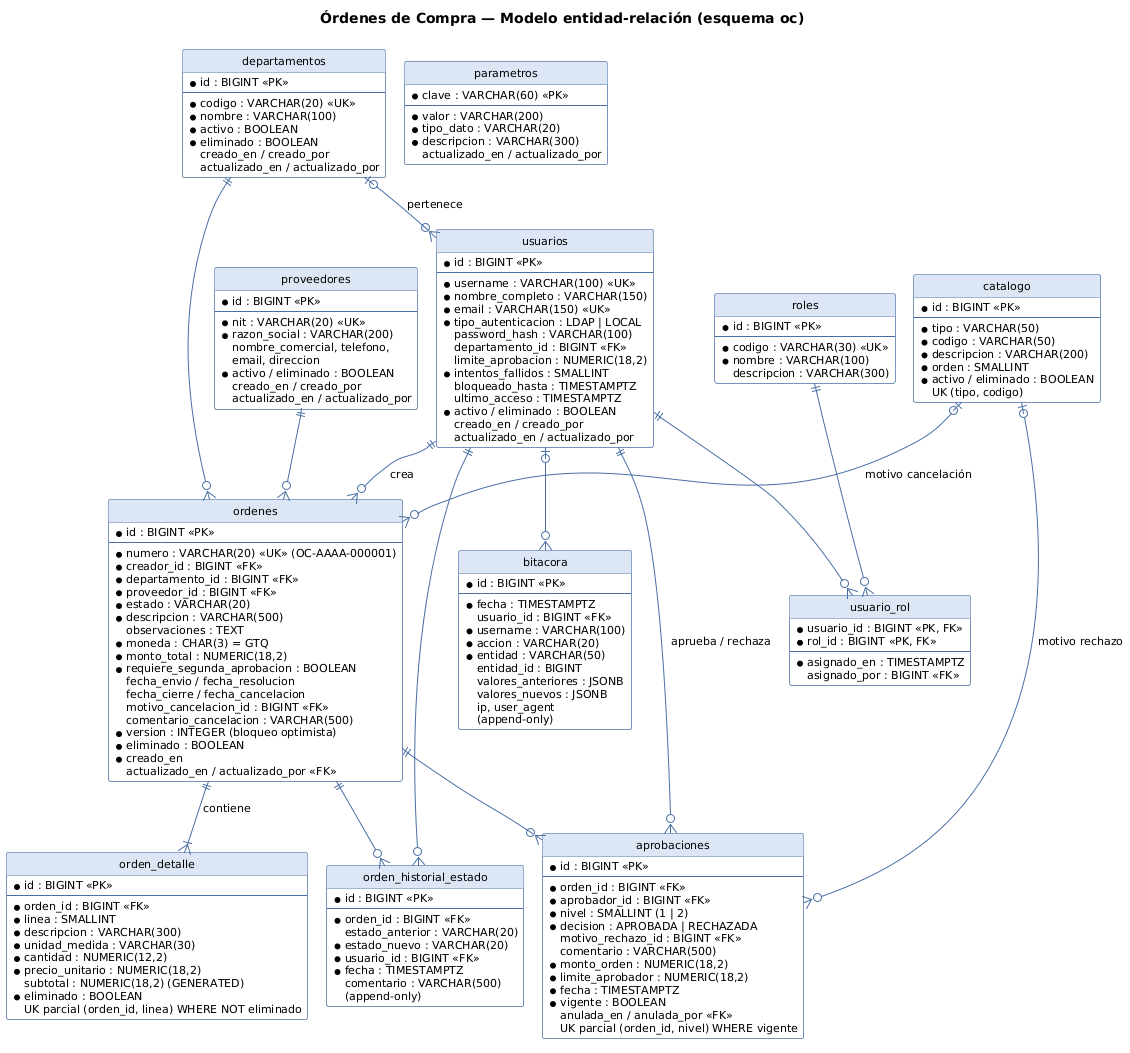

The diagram above was rendered by PlantUML. Its source (embedded in the PNG):
@startuml diagrama-er
' Diagrama ER — esquema "oc" (Flyway V1). Regenerar: ver README, sección "Diagrama ER".
!pragma layout smetana
hide circle
hide empty methods
skinparam shadowing false
skinparam defaultFontName DejaVu Sans
skinparam defaultFontSize 11
skinparam class {
  BackgroundColor #FDFDFE
  BorderColor #4A6FA5
  HeaderBackgroundColor #DCE6F5
  ArrowColor #4A6FA5
}
title Órdenes de Compra — Modelo entidad-relación (esquema oc)

entity departamentos {
  * id : BIGINT <<PK>>
  --
  * codigo : VARCHAR(20) <<UK>>
  * nombre : VARCHAR(100)
  * activo : BOOLEAN
  * eliminado : BOOLEAN
  creado_en / creado_por
  actualizado_en / actualizado_por
}

entity proveedores {
  * id : BIGINT <<PK>>
  --
  * nit : VARCHAR(20) <<UK>>
  * razon_social : VARCHAR(200)
  nombre_comercial, telefono,
  email, direccion
  * activo / eliminado : BOOLEAN
  creado_en / creado_por
  actualizado_en / actualizado_por
}

entity catalogo {
  * id : BIGINT <<PK>>
  --
  * tipo : VARCHAR(50)
  * codigo : VARCHAR(50)
  * descripcion : VARCHAR(200)
  * orden : SMALLINT
  * activo / eliminado : BOOLEAN
  UK (tipo, codigo)
}

entity parametros {
  * clave : VARCHAR(60) <<PK>>
  --
  * valor : VARCHAR(200)
  * tipo_dato : VARCHAR(20)
  * descripcion : VARCHAR(300)
  actualizado_en / actualizado_por
}

entity roles {
  * id : BIGINT <<PK>>
  --
  * codigo : VARCHAR(30) <<UK>>
  * nombre : VARCHAR(100)
  descripcion : VARCHAR(300)
}

entity usuarios {
  * id : BIGINT <<PK>>
  --
  * username : VARCHAR(100) <<UK>>
  * nombre_completo : VARCHAR(150)
  * email : VARCHAR(150) <<UK>>
  * tipo_autenticacion : LDAP | LOCAL
  password_hash : VARCHAR(100)
  departamento_id : BIGINT <<FK>>
  limite_aprobacion : NUMERIC(18,2)
  * intentos_fallidos : SMALLINT
  bloqueado_hasta : TIMESTAMPTZ
  ultimo_acceso : TIMESTAMPTZ
  * activo / eliminado : BOOLEAN
  creado_en / creado_por
  actualizado_en / actualizado_por
}

entity usuario_rol {
  * usuario_id : BIGINT <<PK, FK>>
  * rol_id : BIGINT <<PK, FK>>
  --
  * asignado_en : TIMESTAMPTZ
  asignado_por : BIGINT <<FK>>
}

entity ordenes {
  * id : BIGINT <<PK>>
  --
  * numero : VARCHAR(20) <<UK>> (OC-AAAA-000001)
  * creador_id : BIGINT <<FK>>
  * departamento_id : BIGINT <<FK>>
  * proveedor_id : BIGINT <<FK>>
  * estado : VARCHAR(20)
  * descripcion : VARCHAR(500)
  observaciones : TEXT
  * moneda : CHAR(3) = GTQ
  * monto_total : NUMERIC(18,2)
  * requiere_segunda_aprobacion : BOOLEAN
  fecha_envio / fecha_resolucion
  fecha_cierre / fecha_cancelacion
  motivo_cancelacion_id : BIGINT <<FK>>
  comentario_cancelacion : VARCHAR(500)
  * version : INTEGER (bloqueo optimista)
  * eliminado : BOOLEAN
  * creado_en
  actualizado_en / actualizado_por <<FK>>
}

entity orden_detalle {
  * id : BIGINT <<PK>>
  --
  * orden_id : BIGINT <<FK>>
  * linea : SMALLINT
  * descripcion : VARCHAR(300)
  * unidad_medida : VARCHAR(30)
  * cantidad : NUMERIC(12,2)
  * precio_unitario : NUMERIC(18,2)
  subtotal : NUMERIC(18,2) (GENERATED)
  * eliminado : BOOLEAN
  UK parcial (orden_id, linea) WHERE NOT eliminado
}

entity aprobaciones {
  * id : BIGINT <<PK>>
  --
  * orden_id : BIGINT <<FK>>
  * aprobador_id : BIGINT <<FK>>
  * nivel : SMALLINT (1 | 2)
  * decision : APROBADA | RECHAZADA
  motivo_rechazo_id : BIGINT <<FK>>
  comentario : VARCHAR(500)
  * monto_orden : NUMERIC(18,2)
  * limite_aprobador : NUMERIC(18,2)
  * fecha : TIMESTAMPTZ
  * vigente : BOOLEAN
  anulada_en / anulada_por <<FK>>
  UK parcial (orden_id, nivel) WHERE vigente
}

entity orden_historial_estado {
  * id : BIGINT <<PK>>
  --
  * orden_id : BIGINT <<FK>>
  estado_anterior : VARCHAR(20)
  * estado_nuevo : VARCHAR(20)
  * usuario_id : BIGINT <<FK>>
  * fecha : TIMESTAMPTZ
  comentario : VARCHAR(500)
  (append-only)
}

entity bitacora {
  * id : BIGINT <<PK>>
  --
  * fecha : TIMESTAMPTZ
  usuario_id : BIGINT <<FK>>
  * username : VARCHAR(100)
  * accion : VARCHAR(20)
  * entidad : VARCHAR(50)
  entidad_id : BIGINT
  valores_anteriores : JSONB
  valores_nuevos : JSONB
  ip, user_agent
  (append-only)
}

departamentos |o--o{ usuarios : pertenece
usuarios ||--o{ usuario_rol
roles ||--o{ usuario_rol

usuarios ||--o{ ordenes : crea
departamentos ||--o{ ordenes
proveedores ||--o{ ordenes
catalogo |o--o{ ordenes : motivo cancelación

ordenes ||--|{ orden_detalle : contiene
ordenes ||--o{ aprobaciones
usuarios ||--o{ aprobaciones : aprueba / rechaza
catalogo |o--o{ aprobaciones : motivo rechazo

ordenes ||--o{ orden_historial_estado
usuarios ||--o{ orden_historial_estado

usuarios |o--o{ bitacora
@enduml